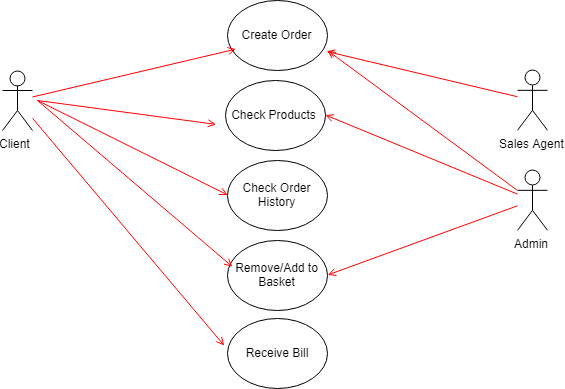

The diagram above was exported from draw.io. Its source (the exported page's mxGraphModel, read from the mxfile embedded in the PNG):
<mxGraphModel dx="868" dy="2012" grid="1" gridSize="10" guides="1" tooltips="1" connect="1" arrows="1" fold="1" page="1" pageScale="1" pageWidth="1169" pageHeight="826" background="#ffffff" math="0" shadow="0">
  <root>
    <mxCell id="0" />
    <mxCell id="1" parent="0" />
    <mxCell id="2" value="Client&amp;nbsp;" style="shape=umlActor;verticalLabelPosition=bottom;labelBackgroundColor=#ffffff;verticalAlign=top;html=1;outlineConnect=0;" vertex="1" parent="1">
      <mxGeometry x="135" y="1100" width="30" height="60" as="geometry" />
    </mxCell>
    <mxCell id="3" value="Sales Agent" style="shape=umlActor;verticalLabelPosition=bottom;labelBackgroundColor=#ffffff;verticalAlign=top;html=1;outlineConnect=0;" vertex="1" parent="1">
      <mxGeometry x="650" y="1099.833251953125" width="30" height="60" as="geometry" />
    </mxCell>
    <mxCell id="4" value="Create Order" style="ellipse;whiteSpace=wrap;html=1;" vertex="1" parent="1">
      <mxGeometry x="360" y="1029.833251953125" width="100" height="70" as="geometry" />
    </mxCell>
    <mxCell id="5" value="" style="endArrow=open;strokeColor=#FF0000;endFill=1;rounded=0;entryX=0.085;entryY=0.693;entryDx=0;entryDy=0;entryPerimeter=0;" edge="1" source="2" target="4" parent="1">
      <mxGeometry relative="1" as="geometry">
        <mxPoint x="165" y="1099.9766343060662" as="sourcePoint" />
        <mxPoint x="422" y="1082.833251953125" as="targetPoint" />
        <Array as="points" />
      </mxGeometry>
    </mxCell>
    <mxCell id="6" value="" style="endArrow=open;strokeColor=#FF0000;endFill=1;rounded=0;entryX=0.985;entryY=0.724;entryDx=0;entryDy=0;entryPerimeter=0;" edge="1" source="3" target="4" parent="1">
      <mxGeometry relative="1" as="geometry">
        <mxPoint x="205" y="1135.0840336134456" as="sourcePoint" />
        <mxPoint x="348.66666666666674" y="1088" as="targetPoint" />
        <Array as="points" />
      </mxGeometry>
    </mxCell>
    <mxCell id="7" value="" style="endArrow=open;strokeColor=#FF0000;endFill=1;rounded=0;entryX=-0.09;entryY=0.628;entryDx=0;entryDy=0;entryPerimeter=0;" edge="1" target="8" parent="1">
      <mxGeometry relative="1" as="geometry">
        <mxPoint x="170" y="1130" as="sourcePoint" />
        <mxPoint x="360" y="1136" as="targetPoint" />
        <Array as="points" />
      </mxGeometry>
    </mxCell>
    <mxCell id="8" value="Check Products" style="ellipse;whiteSpace=wrap;html=1;" vertex="1" parent="1">
      <mxGeometry x="357.5" y="1109.833251953125" width="100" height="70" as="geometry" />
    </mxCell>
    <mxCell id="9" value="Check Order History" style="ellipse;whiteSpace=wrap;html=1;" vertex="1" parent="1">
      <mxGeometry x="360" y="1189.833251953125" width="100" height="70" as="geometry" />
    </mxCell>
    <mxCell id="10" value="" style="endArrow=open;strokeColor=#FF0000;endFill=1;rounded=0;entryX=0;entryY=0.5;entryDx=0;entryDy=0;" edge="1" target="9" parent="1">
      <mxGeometry relative="1" as="geometry">
        <mxPoint x="170" y="1130" as="sourcePoint" />
        <mxPoint x="358" y="1164" as="targetPoint" />
        <Array as="points" />
      </mxGeometry>
    </mxCell>
    <mxCell id="11" value="Remove/Add to Basket" style="ellipse;whiteSpace=wrap;html=1;" vertex="1" parent="1">
      <mxGeometry x="360" y="1269.833251953125" width="100" height="70" as="geometry" />
    </mxCell>
    <mxCell id="12" value="" style="endArrow=open;strokeColor=#FF0000;endFill=1;rounded=0;entryX=0.05;entryY=0.378;entryDx=0;entryDy=0;entryPerimeter=0;" edge="1" target="11" parent="1">
      <mxGeometry relative="1" as="geometry">
        <mxPoint x="170" y="1130" as="sourcePoint" />
        <mxPoint x="370" y="1234.4705882352941" as="targetPoint" />
        <Array as="points" />
      </mxGeometry>
    </mxCell>
    <mxCell id="13" value="Receive Bill" style="ellipse;whiteSpace=wrap;html=1;" vertex="1" parent="1">
      <mxGeometry x="360" y="1347.833251953125" width="100" height="70" as="geometry" />
    </mxCell>
    <mxCell id="14" value="" style="endArrow=open;strokeColor=#FF0000;endFill=1;rounded=0;entryX=-0.028;entryY=0.39;entryDx=0;entryDy=0;entryPerimeter=0;" edge="1" source="2" target="13" parent="1">
      <mxGeometry relative="1" as="geometry">
        <mxPoint x="120" y="1150" as="sourcePoint" />
        <mxPoint x="374.7058823529412" y="1306.2352941176473" as="targetPoint" />
        <Array as="points" />
      </mxGeometry>
    </mxCell>
    <mxCell id="15" value="Admin" style="shape=umlActor;verticalLabelPosition=bottom;labelBackgroundColor=#ffffff;verticalAlign=top;html=1;outlineConnect=0;" vertex="1" parent="1">
      <mxGeometry x="650" y="1199.833251953125" width="30" height="60" as="geometry" />
    </mxCell>
    <mxCell id="16" value="" style="endArrow=open;strokeColor=#FF0000;endFill=1;rounded=0;exitX=0;exitY=0.3333333333333333;exitDx=0;exitDy=0;exitPerimeter=0;" edge="1" source="15" parent="1">
      <mxGeometry relative="1" as="geometry">
        <mxPoint x="650" y="1230" as="sourcePoint" />
        <mxPoint x="460" y="1080" as="targetPoint" />
        <Array as="points" />
      </mxGeometry>
    </mxCell>
    <mxCell id="17" value="" style="endArrow=open;strokeColor=#FF0000;endFill=1;rounded=0;entryX=1;entryY=0.5;entryDx=0;entryDy=0;" edge="1" source="15" target="8" parent="1">
      <mxGeometry relative="1" as="geometry">
        <mxPoint x="670" y="1230" as="sourcePoint" />
        <mxPoint x="470" y="1090.0000000000005" as="targetPoint" />
        <Array as="points" />
      </mxGeometry>
    </mxCell>
    <mxCell id="18" value="" style="endArrow=open;strokeColor=#FF0000;endFill=1;rounded=0;entryX=1;entryY=0.5;entryDx=0;entryDy=0;" edge="1" source="15" target="11" parent="1">
      <mxGeometry relative="1" as="geometry">
        <mxPoint x="660" y="1233.6510652879597" as="sourcePoint" />
        <mxPoint x="467.8823529411766" y="1154.4705882352941" as="targetPoint" />
        <Array as="points" />
      </mxGeometry>
    </mxCell>
  </root>
</mxGraphModel>